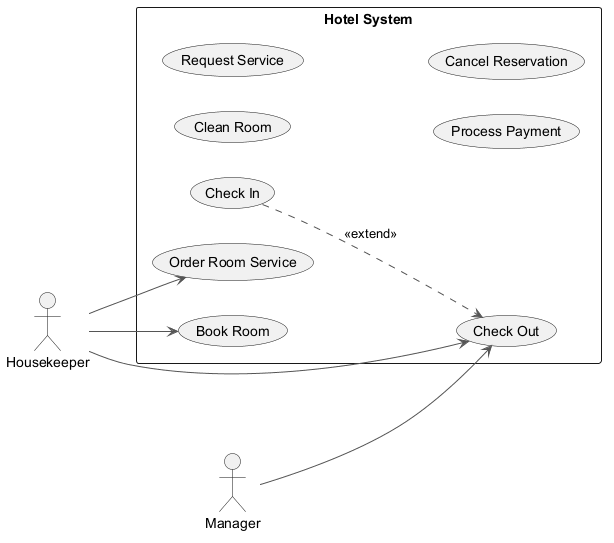

The diagram above was rendered by PlantUML. Its source (embedded in the PNG):
@startuml
skinparam monochrome true
skinparam ArrowColor #555555
left to right direction
actor "Housekeeper" as H
actor "Manager" as M
rectangle "Hotel System" {
  usecase "Check In" as UC_CheckIn
  usecase "Check Out" as UC_CheckOut
  usecase "Clean Room" as UC_CleanRoom
  usecase "Order Room Service" as UC_OrderRoomService
  usecase "Book Room" as UC_BookRoom
  usecase "Request Service" as UC_RequestService
  usecase "Process Payment" as UC_ProcessPayment
  usecase "Cancel Reservation" as UC_CancelReservation
}
H --> UC_CheckOut
H --> UC_OrderRoomService
H --> UC_BookRoom
M --> UC_CheckOut
UC_CheckIn ..> UC_CheckOut : <<extend>>
@enduml